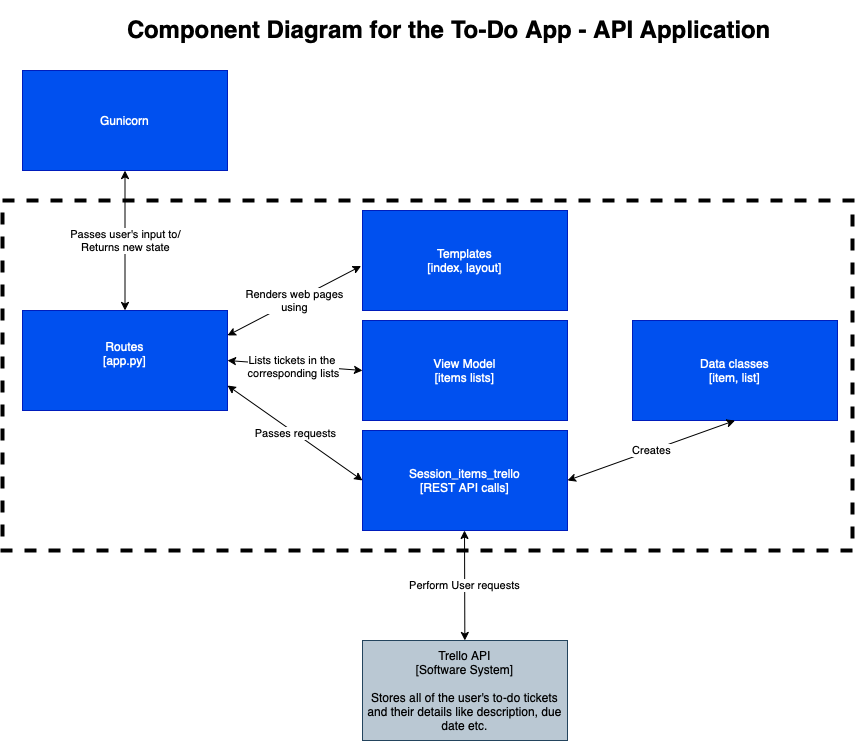

The diagram above was exported from draw.io. Its source (the exported page's mxGraphModel, read from the mxfile embedded in the PNG):
<mxGraphModel dx="1198" dy="717" grid="1" gridSize="10" guides="1" tooltips="1" connect="1" arrows="1" fold="1" page="1" pageScale="1" pageWidth="827" pageHeight="1169" math="0" shadow="0">
  <root>
    <mxCell id="0" />
    <mxCell id="1" parent="0" />
    <mxCell id="GBzPFCLve3D271CUVcA5-1" value="&lt;h1&gt;Component Diagram for the To-Do App - API Application&lt;/h1&gt;" style="text;html=1;strokeColor=none;fillColor=none;spacing=5;spacingTop=-20;whiteSpace=wrap;overflow=hidden;rounded=0;" vertex="1" parent="1">
      <mxGeometry x="190" y="40" width="670" height="100" as="geometry" />
    </mxCell>
    <mxCell id="GBzPFCLve3D271CUVcA5-5" value="" style="rounded=0;whiteSpace=wrap;html=1;fillColor=none;dashed=1;strokeWidth=4;" vertex="1" parent="1">
      <mxGeometry x="70" y="230" width="850" height="350" as="geometry" />
    </mxCell>
    <mxCell id="GBzPFCLve3D271CUVcA5-41" value="Gunicorn" style="text;html=1;strokeColor=#001DBC;fillColor=#0050ef;align=center;verticalAlign=middle;whiteSpace=wrap;rounded=0;fontColor=#ffffff;" vertex="1" parent="1">
      <mxGeometry x="90" y="100" width="205" height="100" as="geometry" />
    </mxCell>
    <mxCell id="GBzPFCLve3D271CUVcA5-42" value="Routes&lt;br&gt;[app.py]&lt;br&gt;&lt;br&gt;" style="text;html=1;strokeColor=#001DBC;fillColor=#0050ef;align=center;verticalAlign=middle;whiteSpace=wrap;rounded=0;fontColor=#ffffff;" vertex="1" parent="1">
      <mxGeometry x="90" y="340" width="205" height="100" as="geometry" />
    </mxCell>
    <mxCell id="GBzPFCLve3D271CUVcA5-43" value="Templates&lt;br&gt;[index, layout]" style="text;html=1;strokeColor=#001DBC;fillColor=#0050ef;align=center;verticalAlign=middle;whiteSpace=wrap;rounded=0;fontColor=#ffffff;" vertex="1" parent="1">
      <mxGeometry x="430" y="240" width="205" height="100" as="geometry" />
    </mxCell>
    <mxCell id="GBzPFCLve3D271CUVcA5-45" value="View Model&lt;br&gt;[items lists]" style="text;html=1;strokeColor=#001DBC;fillColor=#0050ef;align=center;verticalAlign=middle;whiteSpace=wrap;rounded=0;fontColor=#ffffff;" vertex="1" parent="1">
      <mxGeometry x="430" y="350" width="205" height="100" as="geometry" />
    </mxCell>
    <mxCell id="GBzPFCLve3D271CUVcA5-46" value="Data classes&lt;br&gt;[item, list]" style="text;html=1;strokeColor=#001DBC;fillColor=#0050ef;align=center;verticalAlign=middle;whiteSpace=wrap;rounded=0;fontColor=#ffffff;" vertex="1" parent="1">
      <mxGeometry x="700" y="350" width="205" height="100" as="geometry" />
    </mxCell>
    <mxCell id="GBzPFCLve3D271CUVcA5-44" value="Session_items_trello&lt;br&gt;[REST API calls]" style="text;html=1;strokeColor=#001DBC;fillColor=#0050ef;align=center;verticalAlign=middle;whiteSpace=wrap;rounded=0;fontColor=#ffffff;" vertex="1" parent="1">
      <mxGeometry x="430" y="460" width="205" height="100" as="geometry" />
    </mxCell>
    <mxCell id="GBzPFCLve3D271CUVcA5-49" value="Passes user's input to/&lt;br&gt;Returns new state" style="endArrow=classic;startArrow=classic;html=1;rounded=0;exitX=0.5;exitY=0;exitDx=0;exitDy=0;entryX=0.5;entryY=1;entryDx=0;entryDy=0;" edge="1" parent="1" source="GBzPFCLve3D271CUVcA5-42" target="GBzPFCLve3D271CUVcA5-41">
      <mxGeometry width="50" height="50" relative="1" as="geometry">
        <mxPoint x="192.57999999999998" y="320" as="sourcePoint" />
        <mxPoint x="190" y="200" as="targetPoint" />
        <Array as="points" />
      </mxGeometry>
    </mxCell>
    <mxCell id="GBzPFCLve3D271CUVcA5-52" value="Renders web pages&lt;br&gt;using" style="endArrow=classic;startArrow=classic;html=1;rounded=0;exitX=1;exitY=0.25;exitDx=0;exitDy=0;entryX=-0.007;entryY=0.555;entryDx=0;entryDy=0;entryPerimeter=0;" edge="1" parent="1" source="GBzPFCLve3D271CUVcA5-42" target="GBzPFCLve3D271CUVcA5-43">
      <mxGeometry width="50" height="50" relative="1" as="geometry">
        <mxPoint x="420" y="410" as="sourcePoint" />
        <mxPoint x="470" y="360" as="targetPoint" />
      </mxGeometry>
    </mxCell>
    <mxCell id="GBzPFCLve3D271CUVcA5-53" value="" style="endArrow=classic;startArrow=classic;html=1;rounded=0;entryX=0;entryY=0.5;entryDx=0;entryDy=0;exitX=1;exitY=0.5;exitDx=0;exitDy=0;" edge="1" parent="1" source="GBzPFCLve3D271CUVcA5-42" target="GBzPFCLve3D271CUVcA5-45">
      <mxGeometry width="50" height="50" relative="1" as="geometry">
        <mxPoint x="300" y="390" as="sourcePoint" />
        <mxPoint x="470" y="360" as="targetPoint" />
      </mxGeometry>
    </mxCell>
    <mxCell id="GBzPFCLve3D271CUVcA5-54" value="Lists tickets in the &lt;br&gt;corresponding lists" style="edgeLabel;html=1;align=center;verticalAlign=middle;resizable=0;points=[];" vertex="1" connectable="0" parent="GBzPFCLve3D271CUVcA5-53">
      <mxGeometry x="-0.0305" y="-1" relative="1" as="geometry">
        <mxPoint as="offset" />
      </mxGeometry>
    </mxCell>
    <mxCell id="GBzPFCLve3D271CUVcA5-55" value="Passes requests" style="endArrow=classic;startArrow=classic;html=1;rounded=0;exitX=0;exitY=0.5;exitDx=0;exitDy=0;entryX=1;entryY=0.75;entryDx=0;entryDy=0;" edge="1" parent="1" source="GBzPFCLve3D271CUVcA5-44" target="GBzPFCLve3D271CUVcA5-42">
      <mxGeometry width="50" height="50" relative="1" as="geometry">
        <mxPoint x="245" y="480" as="sourcePoint" />
        <mxPoint x="295" y="430" as="targetPoint" />
      </mxGeometry>
    </mxCell>
    <mxCell id="GBzPFCLve3D271CUVcA5-56" value="Creates" style="endArrow=classic;startArrow=classic;html=1;rounded=0;exitX=1;exitY=0.5;exitDx=0;exitDy=0;entryX=0.5;entryY=1;entryDx=0;entryDy=0;" edge="1" parent="1" source="GBzPFCLve3D271CUVcA5-44" target="GBzPFCLve3D271CUVcA5-46">
      <mxGeometry width="50" height="50" relative="1" as="geometry">
        <mxPoint x="920" y="545" as="sourcePoint" />
        <mxPoint x="785" y="450" as="targetPoint" />
      </mxGeometry>
    </mxCell>
    <mxCell id="GBzPFCLve3D271CUVcA5-60" value="Perform User requests" style="endArrow=classic;startArrow=classic;html=1;rounded=0;" edge="1" parent="1">
      <mxGeometry width="50" height="50" relative="1" as="geometry">
        <mxPoint x="532.34375" y="670" as="sourcePoint" />
        <mxPoint x="532" y="560" as="targetPoint" />
        <Array as="points" />
      </mxGeometry>
    </mxCell>
    <mxCell id="GBzPFCLve3D271CUVcA5-61" value="Trello API&lt;br&gt;[Software System]&lt;br&gt;&lt;br&gt;Stores all of the user's to-do tickets&lt;br&gt;and their details like description, due date etc." style="text;html=1;strokeColor=#23445d;fillColor=#bac8d3;align=center;verticalAlign=middle;whiteSpace=wrap;rounded=0;" vertex="1" parent="1">
      <mxGeometry x="430" y="670" width="205" height="100" as="geometry" />
    </mxCell>
  </root>
</mxGraphModel>